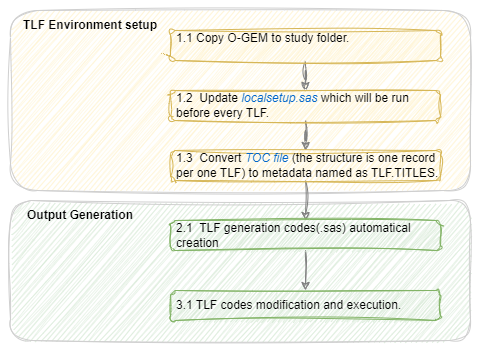

The diagram above was exported from draw.io. Its source (the exported page's mxGraphModel, read from the mxfile embedded in the PNG):
<mxGraphModel dx="1935" dy="666" grid="1" gridSize="10" guides="1" tooltips="1" connect="1" arrows="1" fold="1" page="1" pageScale="1" pageWidth="827" pageHeight="1169" math="0" shadow="0">
  <root>
    <mxCell id="0" />
    <mxCell id="1" parent="0" />
    <mxCell id="2" value="" style="group" vertex="1" connectable="0" parent="1">
      <mxGeometry x="-790" y="50" width="480" height="350" as="geometry" />
    </mxCell>
    <mxCell id="3" value="" style="rounded=0;whiteSpace=wrap;html=1;strokeColor=none;" vertex="1" parent="2">
      <mxGeometry width="480" height="350" as="geometry" />
    </mxCell>
    <mxCell id="4" value="" style="rounded=1;whiteSpace=wrap;html=1;fillColor=#fff2cc;strokeColor=#CFCFCF;sketch=1;curveFitting=1;jiggle=2;" vertex="1" parent="2">
      <mxGeometry x="10" y="10" width="460" height="180" as="geometry" />
    </mxCell>
    <mxCell id="5" value="" style="rounded=1;whiteSpace=wrap;html=1;fillColor=#d5e8d4;strokeColor=#CFCFCF;sketch=1;curveFitting=1;jiggle=2;" vertex="1" parent="2">
      <mxGeometry x="10" y="200" width="460" height="140" as="geometry" />
    </mxCell>
    <mxCell id="6" value="" style="edgeStyle=orthogonalEdgeStyle;rounded=0;orthogonalLoop=1;jettySize=auto;html=1;entryX=0.5;entryY=0;entryDx=0;entryDy=0;sketch=1;curveFitting=1;jiggle=2;strokeColor=#808080;" edge="1" parent="2" source="7" target="9">
      <mxGeometry relative="1" as="geometry" />
    </mxCell>
    <mxCell id="7" value="1.1 Copy O-GEM to study folder.&amp;nbsp;&lt;br&gt;&lt;div&gt;&amp;nbsp;&lt;/div&gt;" style="rounded=1;whiteSpace=wrap;html=1;align=left;spacingLeft=4;fillColor=#fff2cc;strokeColor=#d6b656;sketch=1;curveFitting=1;jiggle=2;" vertex="1" parent="2">
      <mxGeometry x="170" y="30" width="270" height="30" as="geometry" />
    </mxCell>
    <mxCell id="8" value="" style="edgeStyle=orthogonalEdgeStyle;rounded=0;orthogonalLoop=1;jettySize=auto;html=1;entryX=0.5;entryY=0;entryDx=0;entryDy=0;sketch=1;curveFitting=1;jiggle=2;strokeColor=#808080;align=center;verticalAlign=middle;fontFamily=Helvetica;fontSize=11;fontColor=default;labelBackgroundColor=default;endArrow=classic;" edge="1" parent="2" source="9" target="11">
      <mxGeometry relative="1" as="geometry" />
    </mxCell>
    <mxCell id="9" value="1.2&amp;nbsp;&amp;nbsp;Update &lt;i&gt;&lt;font color=&quot;#0066cc&quot;&gt;localsetup.sas&lt;/font&gt;&lt;/i&gt; which will be run before every TLF." style="rounded=1;whiteSpace=wrap;html=1;align=left;spacingLeft=4;sketch=1;jiggle=2;curveFitting=1;strokeColor=#d6b656;verticalAlign=middle;fontFamily=Helvetica;fontSize=12;fontColor=default;fillColor=#fff2cc;" vertex="1" parent="2">
      <mxGeometry x="170" y="90" width="270" height="30" as="geometry" />
    </mxCell>
    <mxCell id="10" value="" style="edgeStyle=orthogonalEdgeStyle;rounded=0;orthogonalLoop=1;jettySize=auto;html=1;entryX=0.5;entryY=0;entryDx=0;entryDy=0;sketch=1;curveFitting=1;jiggle=2;strokeColor=#808080;align=center;verticalAlign=middle;fontFamily=Helvetica;fontSize=11;fontColor=default;labelBackgroundColor=default;endArrow=classic;" edge="1" parent="2" source="11" target="13">
      <mxGeometry relative="1" as="geometry" />
    </mxCell>
    <mxCell id="11" value="1.3&amp;nbsp;&amp;nbsp;Convert &lt;font color=&quot;#0066cc&quot;&gt;&lt;i&gt;TOC file&amp;nbsp;&lt;/i&gt;&lt;/font&gt;(the structure is one record per one TLF) to metadata named as TLF.TITLES." style="rounded=1;whiteSpace=wrap;html=1;align=left;spacingLeft=4;sketch=1;jiggle=2;curveFitting=1;strokeColor=#d6b656;verticalAlign=middle;fontFamily=Helvetica;fontSize=12;fontColor=default;fillColor=#fff2cc;" vertex="1" parent="2">
      <mxGeometry x="170" y="150" width="270" height="30" as="geometry" />
    </mxCell>
    <mxCell id="12" value="" style="edgeStyle=orthogonalEdgeStyle;rounded=0;orthogonalLoop=1;jettySize=auto;html=1;sketch=1;curveFitting=1;jiggle=2;strokeColor=#808080;align=center;verticalAlign=middle;fontFamily=Helvetica;fontSize=11;fontColor=default;labelBackgroundColor=default;endArrow=classic;" edge="1" parent="2" source="13" target="14">
      <mxGeometry relative="1" as="geometry" />
    </mxCell>
    <mxCell id="13" value="2.1&amp;nbsp; TLF generation codes(.sas) automatical creation" style="rounded=1;whiteSpace=wrap;html=1;align=left;spacingLeft=4;sketch=1;jiggle=2;curveFitting=1;strokeColor=#82b366;verticalAlign=middle;fontFamily=Helvetica;fontSize=12;fontColor=default;fillColor=#d5e8d4;" vertex="1" parent="2">
      <mxGeometry x="170" y="220" width="270" height="30" as="geometry" />
    </mxCell>
    <mxCell id="14" value="3.1&amp;nbsp;TLF codes modification and execution." style="rounded=1;whiteSpace=wrap;html=1;align=left;spacingLeft=4;sketch=1;jiggle=2;curveFitting=1;strokeColor=#82b366;verticalAlign=middle;fontFamily=Helvetica;fontSize=12;fontColor=default;fillColor=#d5e8d4;" vertex="1" parent="2">
      <mxGeometry x="170" y="290" width="270" height="30" as="geometry" />
    </mxCell>
    <mxCell id="15" value="&lt;b&gt;TLF Environment setup&lt;/b&gt;" style="text;html=1;align=center;verticalAlign=middle;whiteSpace=wrap;rounded=0;" vertex="1" parent="2">
      <mxGeometry x="10" y="10" width="160" height="30" as="geometry" />
    </mxCell>
    <mxCell id="16" value="&lt;b&gt;Output Generation&lt;/b&gt;" style="text;html=1;align=center;verticalAlign=middle;whiteSpace=wrap;rounded=0;" vertex="1" parent="2">
      <mxGeometry y="200" width="160" height="30" as="geometry" />
    </mxCell>
  </root>
</mxGraphModel>